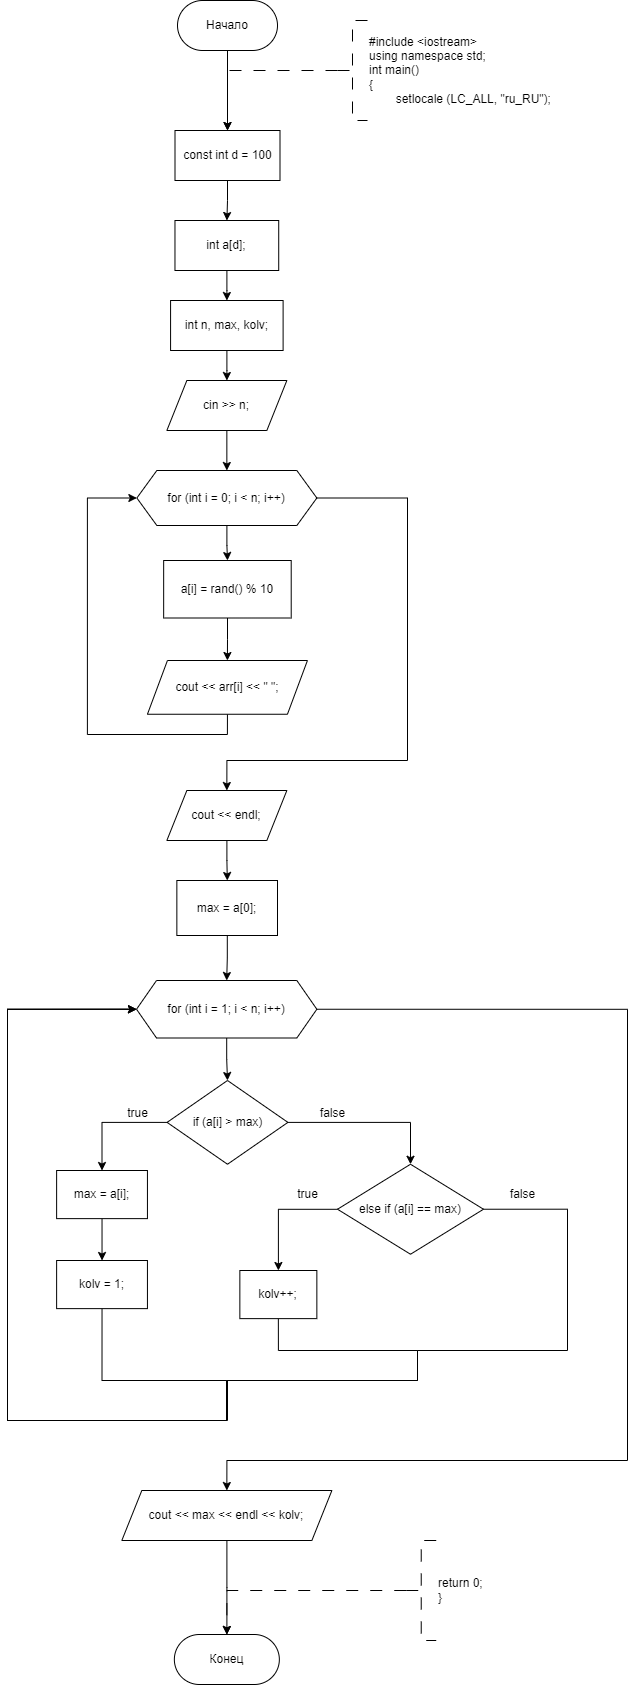

The diagram above was exported from draw.io. Its source (the exported page's mxGraphModel, read from the mxfile embedded in the PNG):
<mxGraphModel dx="1009" dy="669" grid="1" gridSize="10" guides="1" tooltips="1" connect="1" arrows="1" fold="1" page="1" pageScale="1" pageWidth="827" pageHeight="1169" math="0" shadow="0">
  <root>
    <mxCell id="WIyWlLk6GJQsqaUBKTNV-0" />
    <mxCell id="WIyWlLk6GJQsqaUBKTNV-1" parent="WIyWlLk6GJQsqaUBKTNV-0" />
    <mxCell id="cIA8ymqUoOUv_UjENAOg-0" value="" style="edgeStyle=orthogonalEdgeStyle;rounded=0;orthogonalLoop=1;jettySize=auto;html=1;entryX=0.5;entryY=0;entryDx=0;entryDy=0;" parent="WIyWlLk6GJQsqaUBKTNV-1" source="cIA8ymqUoOUv_UjENAOg-1" target="cIA8ymqUoOUv_UjENAOg-6" edge="1">
      <mxGeometry relative="1" as="geometry">
        <mxPoint x="289.4" y="300" as="targetPoint" />
      </mxGeometry>
    </mxCell>
    <mxCell id="cIA8ymqUoOUv_UjENAOg-1" value="Начало" style="rounded=1;whiteSpace=wrap;html=1;arcSize=50;" parent="WIyWlLk6GJQsqaUBKTNV-1" vertex="1">
      <mxGeometry x="240" y="200" width="100" height="50" as="geometry" />
    </mxCell>
    <mxCell id="cIA8ymqUoOUv_UjENAOg-3" value="" style="edgeStyle=orthogonalEdgeStyle;rounded=0;orthogonalLoop=1;jettySize=auto;html=1;strokeWidth=1;dashed=1;dashPattern=12 12;entryX=0.5;entryY=0;entryDx=0;entryDy=0;" parent="WIyWlLk6GJQsqaUBKTNV-1" source="cIA8ymqUoOUv_UjENAOg-4" target="cIA8ymqUoOUv_UjENAOg-6" edge="1">
      <mxGeometry relative="1" as="geometry">
        <Array as="points">
          <mxPoint x="290" y="270" />
        </Array>
        <mxPoint x="290.02857142857135" y="300" as="targetPoint" />
      </mxGeometry>
    </mxCell>
    <mxCell id="cIA8ymqUoOUv_UjENAOg-4" value="#include &amp;lt;iostream&amp;gt;&lt;br&gt;using namespace std;&lt;br&gt;int main()&lt;br&gt;{&lt;br&gt;&lt;span style=&quot;white-space: pre;&quot;&gt;&#09;&lt;/span&gt;setlocale (LC_ALL, &quot;ru_RU&quot;);" style="strokeWidth=1;html=1;shape=mxgraph.flowchart.annotation_2;align=left;labelPosition=right;pointerEvents=1;dashed=1;dashPattern=12 12;" parent="WIyWlLk6GJQsqaUBKTNV-1" vertex="1">
      <mxGeometry x="400" y="220" width="30" height="100" as="geometry" />
    </mxCell>
    <mxCell id="cIA8ymqUoOUv_UjENAOg-114" value="" style="edgeStyle=orthogonalEdgeStyle;rounded=0;orthogonalLoop=1;jettySize=auto;html=1;" parent="WIyWlLk6GJQsqaUBKTNV-1" source="cIA8ymqUoOUv_UjENAOg-6" target="cIA8ymqUoOUv_UjENAOg-8" edge="1">
      <mxGeometry relative="1" as="geometry" />
    </mxCell>
    <mxCell id="cIA8ymqUoOUv_UjENAOg-6" value="const int d = 100" style="rounded=0;whiteSpace=wrap;html=1;" parent="WIyWlLk6GJQsqaUBKTNV-1" vertex="1">
      <mxGeometry x="237.5" y="330" width="105" height="50" as="geometry" />
    </mxCell>
    <mxCell id="cIA8ymqUoOUv_UjENAOg-83" value="" style="edgeStyle=orthogonalEdgeStyle;rounded=0;orthogonalLoop=1;jettySize=auto;html=1;" parent="WIyWlLk6GJQsqaUBKTNV-1" source="cIA8ymqUoOUv_UjENAOg-8" target="cIA8ymqUoOUv_UjENAOg-82" edge="1">
      <mxGeometry relative="1" as="geometry" />
    </mxCell>
    <mxCell id="cIA8ymqUoOUv_UjENAOg-8" value="int a[d];" style="rounded=0;whiteSpace=wrap;html=1;" parent="WIyWlLk6GJQsqaUBKTNV-1" vertex="1">
      <mxGeometry x="237.47" y="420" width="103.75" height="50" as="geometry" />
    </mxCell>
    <mxCell id="cIA8ymqUoOUv_UjENAOg-11" value="" style="edgeStyle=orthogonalEdgeStyle;rounded=0;orthogonalLoop=1;jettySize=auto;html=1;" parent="WIyWlLk6GJQsqaUBKTNV-1" source="cIA8ymqUoOUv_UjENAOg-13" target="cIA8ymqUoOUv_UjENAOg-15" edge="1">
      <mxGeometry relative="1" as="geometry" />
    </mxCell>
    <mxCell id="cIA8ymqUoOUv_UjENAOg-12" value="" style="edgeStyle=orthogonalEdgeStyle;rounded=0;orthogonalLoop=1;jettySize=auto;html=1;exitX=1;exitY=0.5;exitDx=0;exitDy=0;entryX=0.5;entryY=0;entryDx=0;entryDy=0;" parent="WIyWlLk6GJQsqaUBKTNV-1" source="cIA8ymqUoOUv_UjENAOg-13" target="cIA8ymqUoOUv_UjENAOg-89" edge="1">
      <mxGeometry relative="1" as="geometry">
        <mxPoint x="449.94000000000005" y="690" as="sourcePoint" />
        <Array as="points">
          <mxPoint x="469.97" y="697" />
          <mxPoint x="469.97" y="960" />
          <mxPoint x="288.97" y="960" />
        </Array>
        <mxPoint x="289.94000000000005" y="980" as="targetPoint" />
      </mxGeometry>
    </mxCell>
    <mxCell id="cIA8ymqUoOUv_UjENAOg-13" value="for (int i = 0; i &amp;lt; n; i++)" style="shape=hexagon;perimeter=hexagonPerimeter2;whiteSpace=wrap;html=1;fixedSize=1;rounded=0;" parent="WIyWlLk6GJQsqaUBKTNV-1" vertex="1">
      <mxGeometry x="199.35" y="670" width="180" height="55" as="geometry" />
    </mxCell>
    <mxCell id="cIA8ymqUoOUv_UjENAOg-14" value="" style="edgeStyle=orthogonalEdgeStyle;rounded=0;orthogonalLoop=1;jettySize=auto;html=1;" parent="WIyWlLk6GJQsqaUBKTNV-1" source="cIA8ymqUoOUv_UjENAOg-15" target="cIA8ymqUoOUv_UjENAOg-17" edge="1">
      <mxGeometry relative="1" as="geometry" />
    </mxCell>
    <mxCell id="cIA8ymqUoOUv_UjENAOg-15" value="a[i] = rand() % 10" style="whiteSpace=wrap;html=1;rounded=0;" parent="WIyWlLk6GJQsqaUBKTNV-1" vertex="1">
      <mxGeometry x="226.16" y="760" width="127.55" height="57.5" as="geometry" />
    </mxCell>
    <mxCell id="cIA8ymqUoOUv_UjENAOg-16" style="edgeStyle=orthogonalEdgeStyle;rounded=0;orthogonalLoop=1;jettySize=auto;html=1;exitX=0.5;exitY=1;exitDx=0;exitDy=0;entryX=0;entryY=0.5;entryDx=0;entryDy=0;" parent="WIyWlLk6GJQsqaUBKTNV-1" source="cIA8ymqUoOUv_UjENAOg-17" target="cIA8ymqUoOUv_UjENAOg-13" edge="1">
      <mxGeometry relative="1" as="geometry">
        <Array as="points">
          <mxPoint x="289.94000000000005" y="934" />
          <mxPoint x="149.94" y="934" />
          <mxPoint x="149.94" y="697" />
        </Array>
      </mxGeometry>
    </mxCell>
    <mxCell id="cIA8ymqUoOUv_UjENAOg-17" value="cout &amp;lt;&amp;lt; arr[i] &amp;lt;&amp;lt; &quot; &quot;;" style="shape=parallelogram;perimeter=parallelogramPerimeter;whiteSpace=wrap;html=1;fixedSize=1;rounded=0;" parent="WIyWlLk6GJQsqaUBKTNV-1" vertex="1">
      <mxGeometry x="209.94" y="860" width="160" height="53.75" as="geometry" />
    </mxCell>
    <mxCell id="cIA8ymqUoOUv_UjENAOg-73" value="Конец" style="rounded=1;whiteSpace=wrap;html=1;arcSize=50;" parent="WIyWlLk6GJQsqaUBKTNV-1" vertex="1">
      <mxGeometry x="236.85" y="1834" width="105" height="50" as="geometry" />
    </mxCell>
    <mxCell id="cIA8ymqUoOUv_UjENAOg-74" value="return 0;&lt;br&gt;}" style="strokeWidth=1;html=1;shape=mxgraph.flowchart.annotation_2;align=left;labelPosition=right;pointerEvents=1;dashed=1;dashPattern=12 12;" parent="WIyWlLk6GJQsqaUBKTNV-1" vertex="1">
      <mxGeometry x="468.73" y="1740" width="30" height="100" as="geometry" />
    </mxCell>
    <mxCell id="cIA8ymqUoOUv_UjENAOg-75" value="" style="edgeStyle=orthogonalEdgeStyle;rounded=0;orthogonalLoop=1;jettySize=auto;html=1;strokeWidth=1;dashed=1;dashPattern=12 12;exitX=0;exitY=0.5;exitDx=0;exitDy=0;exitPerimeter=0;entryX=0.5;entryY=0;entryDx=0;entryDy=0;" parent="WIyWlLk6GJQsqaUBKTNV-1" source="cIA8ymqUoOUv_UjENAOg-74" target="cIA8ymqUoOUv_UjENAOg-73" edge="1">
      <mxGeometry relative="1" as="geometry">
        <mxPoint x="421.23" y="1775" as="sourcePoint" />
        <mxPoint x="268.73" y="1810" as="targetPoint" />
        <Array as="points">
          <mxPoint x="288.73" y="1790" />
        </Array>
      </mxGeometry>
    </mxCell>
    <mxCell id="cIA8ymqUoOUv_UjENAOg-87" value="" style="edgeStyle=orthogonalEdgeStyle;rounded=0;orthogonalLoop=1;jettySize=auto;html=1;" parent="WIyWlLk6GJQsqaUBKTNV-1" source="cIA8ymqUoOUv_UjENAOg-82" target="cIA8ymqUoOUv_UjENAOg-86" edge="1">
      <mxGeometry relative="1" as="geometry" />
    </mxCell>
    <mxCell id="cIA8ymqUoOUv_UjENAOg-82" value="int n, max, kolv;" style="rounded=0;whiteSpace=wrap;html=1;" parent="WIyWlLk6GJQsqaUBKTNV-1" vertex="1">
      <mxGeometry x="233.08" y="500" width="112.53" height="50" as="geometry" />
    </mxCell>
    <mxCell id="cIA8ymqUoOUv_UjENAOg-88" value="" style="edgeStyle=orthogonalEdgeStyle;rounded=0;orthogonalLoop=1;jettySize=auto;html=1;" parent="WIyWlLk6GJQsqaUBKTNV-1" source="cIA8ymqUoOUv_UjENAOg-86" target="cIA8ymqUoOUv_UjENAOg-13" edge="1">
      <mxGeometry relative="1" as="geometry" />
    </mxCell>
    <mxCell id="cIA8ymqUoOUv_UjENAOg-86" value="cin &amp;gt;&amp;gt; n;" style="shape=parallelogram;perimeter=parallelogramPerimeter;whiteSpace=wrap;html=1;fixedSize=1;" parent="WIyWlLk6GJQsqaUBKTNV-1" vertex="1">
      <mxGeometry x="229.35" y="580" width="120" height="50" as="geometry" />
    </mxCell>
    <mxCell id="cIA8ymqUoOUv_UjENAOg-136" value="" style="edgeStyle=orthogonalEdgeStyle;rounded=0;orthogonalLoop=1;jettySize=auto;html=1;" parent="WIyWlLk6GJQsqaUBKTNV-1" source="cIA8ymqUoOUv_UjENAOg-89" target="cIA8ymqUoOUv_UjENAOg-135" edge="1">
      <mxGeometry relative="1" as="geometry" />
    </mxCell>
    <mxCell id="cIA8ymqUoOUv_UjENAOg-89" value="cout &amp;lt;&amp;lt; endl;" style="shape=parallelogram;perimeter=parallelogramPerimeter;whiteSpace=wrap;html=1;fixedSize=1;" parent="WIyWlLk6GJQsqaUBKTNV-1" vertex="1">
      <mxGeometry x="229.35" y="990" width="120" height="50" as="geometry" />
    </mxCell>
    <mxCell id="cIA8ymqUoOUv_UjENAOg-132" value="" style="edgeStyle=orthogonalEdgeStyle;rounded=0;orthogonalLoop=1;jettySize=auto;html=1;" parent="WIyWlLk6GJQsqaUBKTNV-1" source="cIA8ymqUoOUv_UjENAOg-130" target="cIA8ymqUoOUv_UjENAOg-73" edge="1">
      <mxGeometry relative="1" as="geometry" />
    </mxCell>
    <mxCell id="cIA8ymqUoOUv_UjENAOg-130" value="cout &amp;lt;&amp;lt; max &amp;lt;&amp;lt; endl &amp;lt;&amp;lt; kolv;" style="shape=parallelogram;perimeter=parallelogramPerimeter;whiteSpace=wrap;html=1;fixedSize=1;" parent="WIyWlLk6GJQsqaUBKTNV-1" vertex="1">
      <mxGeometry x="184.32" y="1690" width="210.06" height="50" as="geometry" />
    </mxCell>
    <mxCell id="cIA8ymqUoOUv_UjENAOg-138" value="" style="edgeStyle=orthogonalEdgeStyle;rounded=0;orthogonalLoop=1;jettySize=auto;html=1;" parent="WIyWlLk6GJQsqaUBKTNV-1" source="cIA8ymqUoOUv_UjENAOg-135" target="cIA8ymqUoOUv_UjENAOg-137" edge="1">
      <mxGeometry relative="1" as="geometry" />
    </mxCell>
    <mxCell id="cIA8ymqUoOUv_UjENAOg-135" value="max = a[0];" style="whiteSpace=wrap;html=1;" parent="WIyWlLk6GJQsqaUBKTNV-1" vertex="1">
      <mxGeometry x="239.35" y="1080" width="100.65" height="55" as="geometry" />
    </mxCell>
    <mxCell id="cIA8ymqUoOUv_UjENAOg-140" value="" style="edgeStyle=orthogonalEdgeStyle;rounded=0;orthogonalLoop=1;jettySize=auto;html=1;" parent="WIyWlLk6GJQsqaUBKTNV-1" source="cIA8ymqUoOUv_UjENAOg-137" target="cIA8ymqUoOUv_UjENAOg-139" edge="1">
      <mxGeometry relative="1" as="geometry" />
    </mxCell>
    <mxCell id="cIA8ymqUoOUv_UjENAOg-161" style="edgeStyle=orthogonalEdgeStyle;rounded=0;orthogonalLoop=1;jettySize=auto;html=1;exitX=1;exitY=0.5;exitDx=0;exitDy=0;entryX=0.5;entryY=0;entryDx=0;entryDy=0;" parent="WIyWlLk6GJQsqaUBKTNV-1" source="cIA8ymqUoOUv_UjENAOg-137" target="cIA8ymqUoOUv_UjENAOg-130" edge="1">
      <mxGeometry relative="1" as="geometry">
        <Array as="points">
          <mxPoint x="690" y="1209" />
          <mxPoint x="690" y="1660" />
          <mxPoint x="289" y="1660" />
        </Array>
      </mxGeometry>
    </mxCell>
    <mxCell id="cIA8ymqUoOUv_UjENAOg-137" value="for (int i = 1; i &amp;lt; n; i++)" style="shape=hexagon;perimeter=hexagonPerimeter2;whiteSpace=wrap;html=1;fixedSize=1;" parent="WIyWlLk6GJQsqaUBKTNV-1" vertex="1">
      <mxGeometry x="199.02" y="1180" width="180.33" height="57.5" as="geometry" />
    </mxCell>
    <mxCell id="cIA8ymqUoOUv_UjENAOg-142" value="" style="edgeStyle=orthogonalEdgeStyle;rounded=0;orthogonalLoop=1;jettySize=auto;html=1;" parent="WIyWlLk6GJQsqaUBKTNV-1" source="cIA8ymqUoOUv_UjENAOg-139" target="cIA8ymqUoOUv_UjENAOg-141" edge="1">
      <mxGeometry relative="1" as="geometry" />
    </mxCell>
    <mxCell id="cIA8ymqUoOUv_UjENAOg-146" value="" style="edgeStyle=orthogonalEdgeStyle;rounded=0;orthogonalLoop=1;jettySize=auto;html=1;entryX=0.5;entryY=0;entryDx=0;entryDy=0;" parent="WIyWlLk6GJQsqaUBKTNV-1" source="cIA8ymqUoOUv_UjENAOg-139" target="cIA8ymqUoOUv_UjENAOg-145" edge="1">
      <mxGeometry relative="1" as="geometry">
        <Array as="points">
          <mxPoint x="473" y="1322" />
        </Array>
      </mxGeometry>
    </mxCell>
    <mxCell id="cIA8ymqUoOUv_UjENAOg-139" value="if (a[i] &amp;gt; max)" style="rhombus;whiteSpace=wrap;html=1;" parent="WIyWlLk6GJQsqaUBKTNV-1" vertex="1">
      <mxGeometry x="229.59" y="1280" width="120.82" height="83.75" as="geometry" />
    </mxCell>
    <mxCell id="cIA8ymqUoOUv_UjENAOg-144" value="" style="edgeStyle=orthogonalEdgeStyle;rounded=0;orthogonalLoop=1;jettySize=auto;html=1;" parent="WIyWlLk6GJQsqaUBKTNV-1" source="cIA8ymqUoOUv_UjENAOg-141" target="cIA8ymqUoOUv_UjENAOg-143" edge="1">
      <mxGeometry relative="1" as="geometry" />
    </mxCell>
    <mxCell id="cIA8ymqUoOUv_UjENAOg-141" value="max = a[i];" style="whiteSpace=wrap;html=1;" parent="WIyWlLk6GJQsqaUBKTNV-1" vertex="1">
      <mxGeometry x="119.12" y="1370" width="90.82" height="48.13" as="geometry" />
    </mxCell>
    <mxCell id="cIA8ymqUoOUv_UjENAOg-158" style="edgeStyle=orthogonalEdgeStyle;rounded=0;orthogonalLoop=1;jettySize=auto;html=1;exitX=0.5;exitY=1;exitDx=0;exitDy=0;entryX=0;entryY=0.5;entryDx=0;entryDy=0;" parent="WIyWlLk6GJQsqaUBKTNV-1" source="cIA8ymqUoOUv_UjENAOg-143" target="cIA8ymqUoOUv_UjENAOg-137" edge="1">
      <mxGeometry relative="1" as="geometry">
        <Array as="points">
          <mxPoint x="165" y="1580" />
          <mxPoint x="289" y="1580" />
          <mxPoint x="289" y="1620" />
          <mxPoint x="70" y="1620" />
          <mxPoint x="70" y="1209" />
        </Array>
      </mxGeometry>
    </mxCell>
    <mxCell id="cIA8ymqUoOUv_UjENAOg-143" value="kolv = 1;" style="whiteSpace=wrap;html=1;" parent="WIyWlLk6GJQsqaUBKTNV-1" vertex="1">
      <mxGeometry x="119.12" y="1460" width="90.82" height="48.13" as="geometry" />
    </mxCell>
    <mxCell id="cIA8ymqUoOUv_UjENAOg-152" value="" style="edgeStyle=orthogonalEdgeStyle;rounded=0;orthogonalLoop=1;jettySize=auto;html=1;" parent="WIyWlLk6GJQsqaUBKTNV-1" source="cIA8ymqUoOUv_UjENAOg-145" target="cIA8ymqUoOUv_UjENAOg-151" edge="1">
      <mxGeometry relative="1" as="geometry" />
    </mxCell>
    <mxCell id="cIA8ymqUoOUv_UjENAOg-160" style="edgeStyle=orthogonalEdgeStyle;rounded=0;orthogonalLoop=1;jettySize=auto;html=1;exitX=1;exitY=0.5;exitDx=0;exitDy=0;entryX=0;entryY=0.5;entryDx=0;entryDy=0;" parent="WIyWlLk6GJQsqaUBKTNV-1" source="cIA8ymqUoOUv_UjENAOg-145" target="cIA8ymqUoOUv_UjENAOg-137" edge="1">
      <mxGeometry relative="1" as="geometry">
        <mxPoint x="150" y="1238.1714564732142" as="targetPoint" />
        <Array as="points">
          <mxPoint x="630" y="1409" />
          <mxPoint x="630" y="1550" />
          <mxPoint x="480" y="1550" />
          <mxPoint x="480" y="1580" />
          <mxPoint x="290" y="1580" />
          <mxPoint x="290" y="1620" />
          <mxPoint x="70" y="1620" />
          <mxPoint x="70" y="1209" />
        </Array>
      </mxGeometry>
    </mxCell>
    <mxCell id="cIA8ymqUoOUv_UjENAOg-145" value="else if (a[i] == max)" style="rhombus;whiteSpace=wrap;html=1;" parent="WIyWlLk6GJQsqaUBKTNV-1" vertex="1">
      <mxGeometry x="400" y="1363.75" width="146" height="89.99" as="geometry" />
    </mxCell>
    <mxCell id="cIA8ymqUoOUv_UjENAOg-147" value="true" style="text;html=1;align=center;verticalAlign=middle;resizable=0;points=[];autosize=1;strokeColor=none;fillColor=none;" parent="WIyWlLk6GJQsqaUBKTNV-1" vertex="1">
      <mxGeometry x="180" y="1298" width="40" height="30" as="geometry" />
    </mxCell>
    <mxCell id="cIA8ymqUoOUv_UjENAOg-148" value="false" style="text;html=1;align=center;verticalAlign=middle;resizable=0;points=[];autosize=1;strokeColor=none;fillColor=none;" parent="WIyWlLk6GJQsqaUBKTNV-1" vertex="1">
      <mxGeometry x="369.94" y="1298" width="50" height="30" as="geometry" />
    </mxCell>
    <mxCell id="cIA8ymqUoOUv_UjENAOg-159" style="edgeStyle=orthogonalEdgeStyle;rounded=0;orthogonalLoop=1;jettySize=auto;html=1;exitX=0.5;exitY=1;exitDx=0;exitDy=0;entryX=0;entryY=0.5;entryDx=0;entryDy=0;" parent="WIyWlLk6GJQsqaUBKTNV-1" source="cIA8ymqUoOUv_UjENAOg-151" target="cIA8ymqUoOUv_UjENAOg-137" edge="1">
      <mxGeometry relative="1" as="geometry">
        <Array as="points">
          <mxPoint x="341" y="1550" />
          <mxPoint x="480" y="1550" />
          <mxPoint x="480" y="1580" />
          <mxPoint x="289" y="1580" />
          <mxPoint x="289" y="1620" />
          <mxPoint x="70" y="1620" />
          <mxPoint x="70" y="1209" />
        </Array>
      </mxGeometry>
    </mxCell>
    <mxCell id="cIA8ymqUoOUv_UjENAOg-151" value="kolv++;" style="whiteSpace=wrap;html=1;" parent="WIyWlLk6GJQsqaUBKTNV-1" vertex="1">
      <mxGeometry x="302.35" y="1470" width="77" height="48.13" as="geometry" />
    </mxCell>
    <mxCell id="cIA8ymqUoOUv_UjENAOg-153" value="true" style="text;html=1;align=center;verticalAlign=middle;resizable=0;points=[];autosize=1;strokeColor=none;fillColor=none;" parent="WIyWlLk6GJQsqaUBKTNV-1" vertex="1">
      <mxGeometry x="350.40999999999997" y="1379.06" width="40" height="30" as="geometry" />
    </mxCell>
    <mxCell id="cIA8ymqUoOUv_UjENAOg-154" value="false" style="text;html=1;align=center;verticalAlign=middle;resizable=0;points=[];autosize=1;strokeColor=none;fillColor=none;" parent="WIyWlLk6GJQsqaUBKTNV-1" vertex="1">
      <mxGeometry x="560" y="1379.07" width="50" height="30" as="geometry" />
    </mxCell>
  </root>
</mxGraphModel>